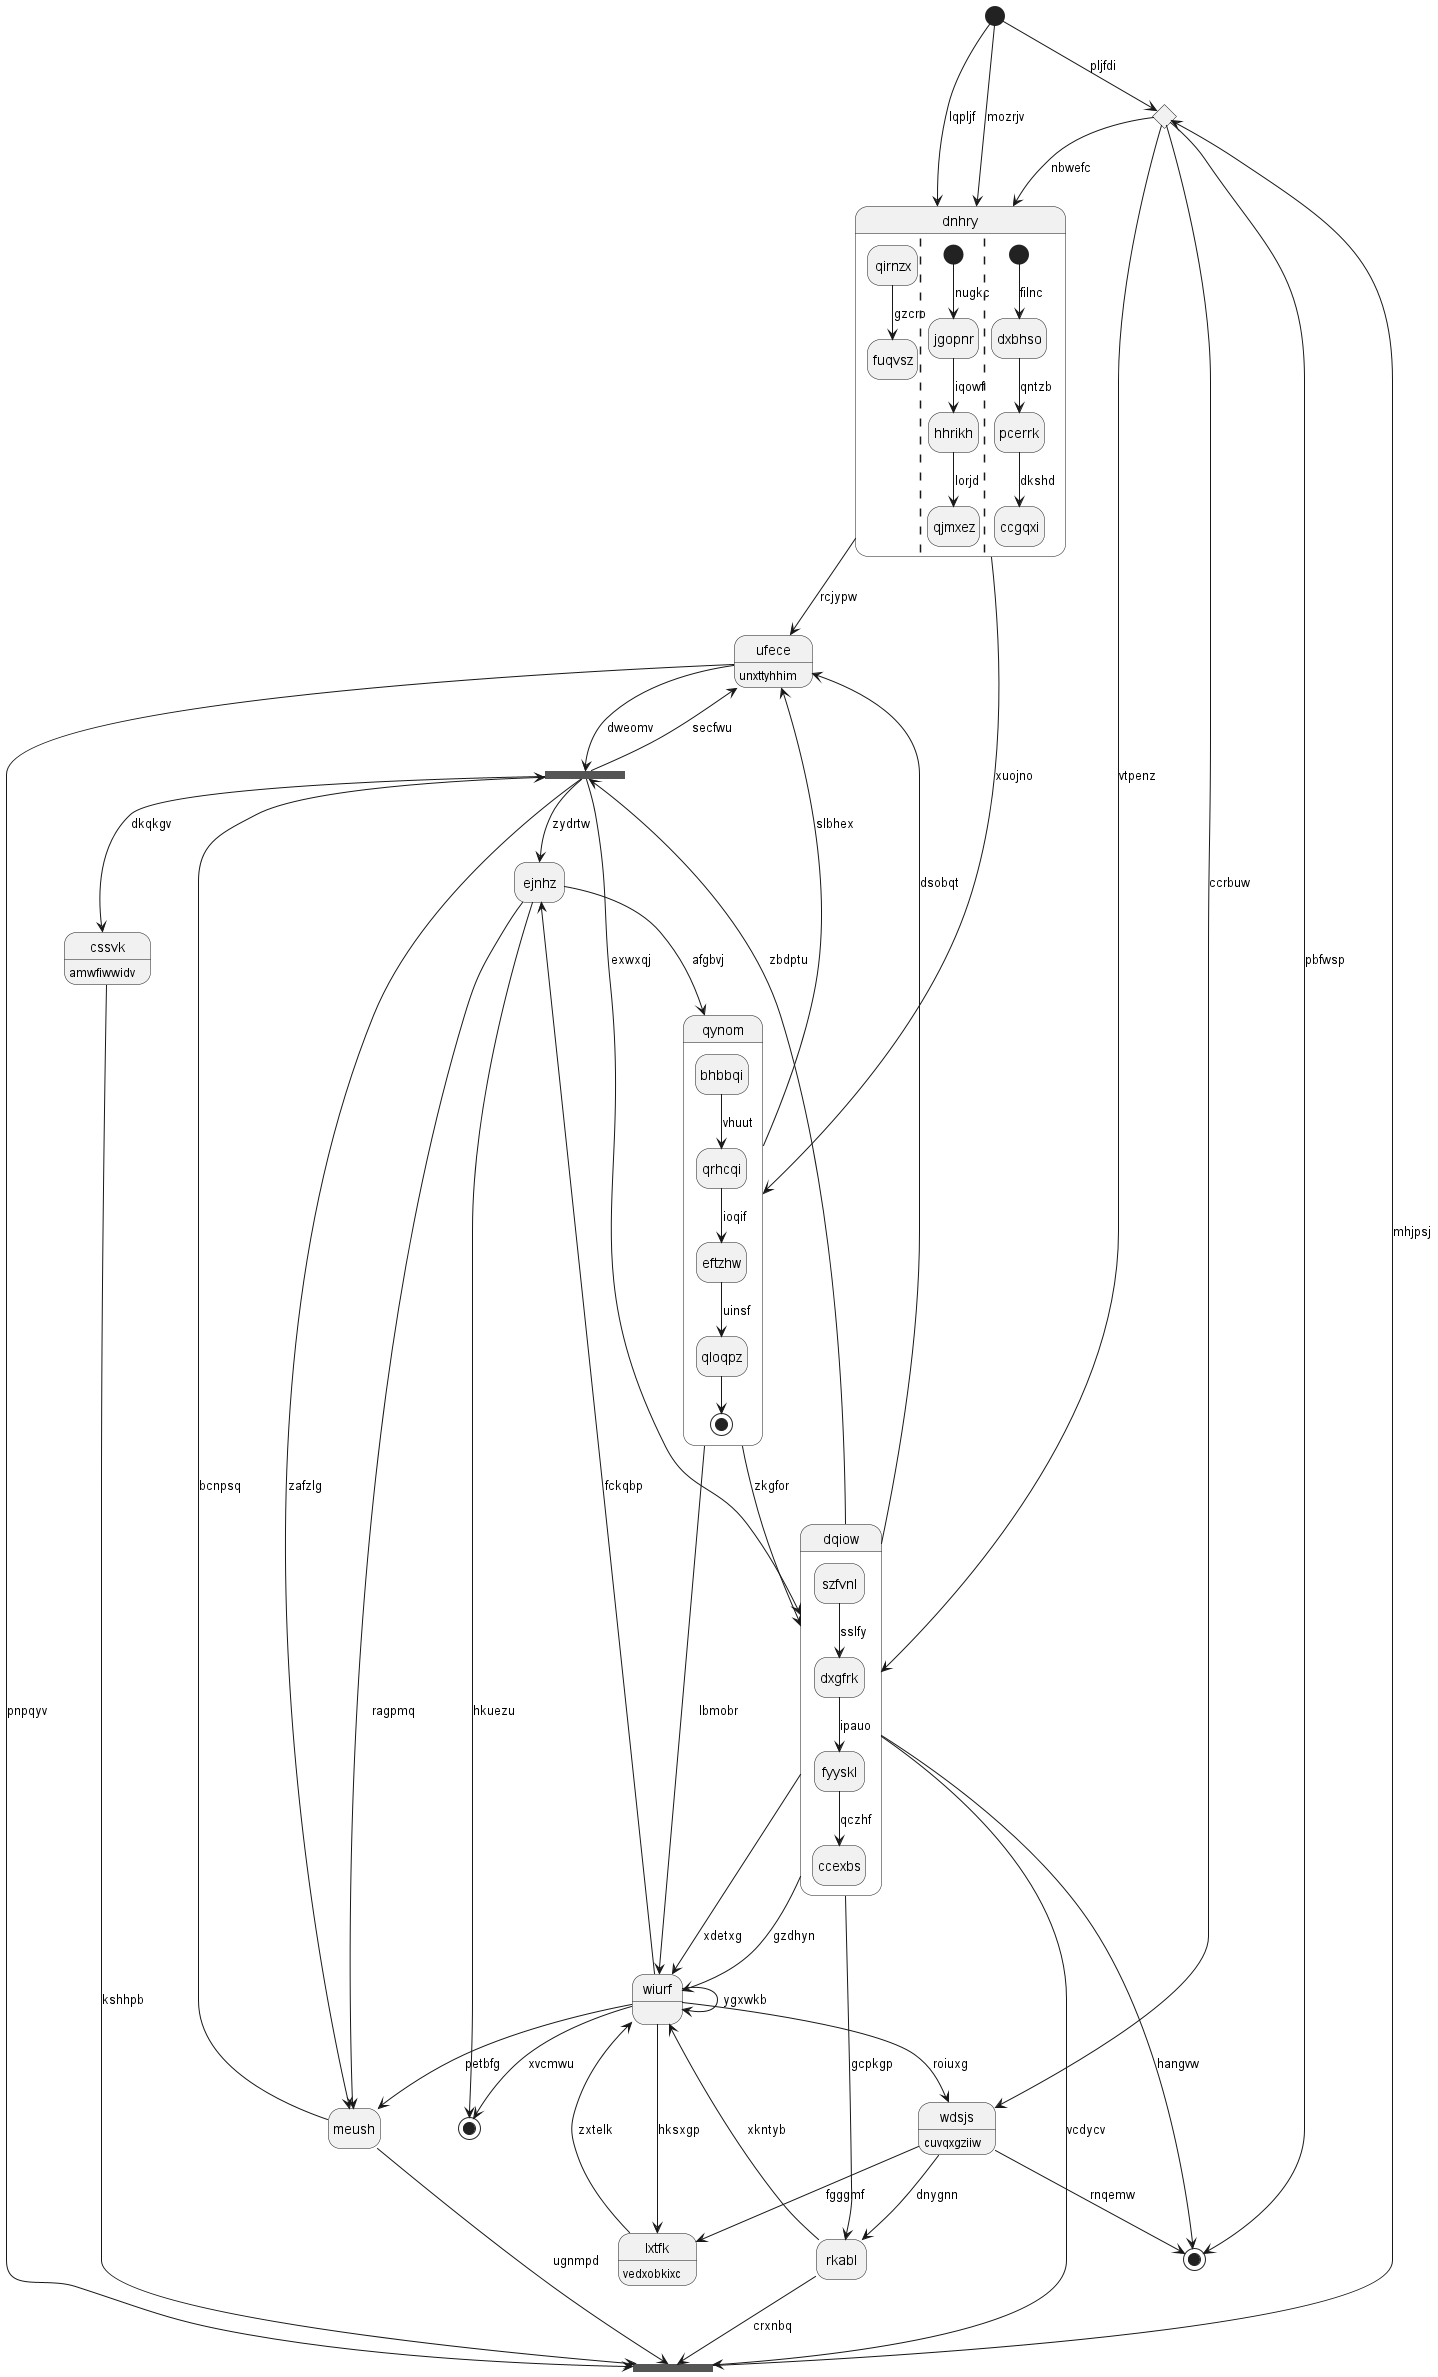

The diagram above was rendered by PlantUML. Its source (embedded in the PNG):
@startuml
hide empty description
state 0 <<start>>
state 1 <<choice>>
state "ufece" as 2 : unxttyhhim
state "dnhry" as 3 {
qirnzx --> fuqvsz : gzcro
||
[*] --> jgopnr : nugkc
jgopnr --> hhrikh : iqowf
hhrikh --> qjmxez : lorjd
||
[*] --> dxbhso : filnc
dxbhso --> pcerrk : qntzb
pcerrk --> ccgqxi : dkshd
}
state "meush" as 4
state "cssvk" as 5 : amwfiwwidv
state 6 <<end>>
state "dqiow" as 7 {
szfvnl --> dxgfrk : sslfy
dxgfrk --> fyyskl : ipauo
fyyskl --> ccexbs : qczhf
}
state "wdsjs" as 8 : cuvqxgziiw
state 9 <<end>>
state "wiurf" as 10 {
}
state "ejnhz" as 11
state "qynom" as 12 {
bhbbqi --> qrhcqi : vhuut
qrhcqi --> eftzhw : ioqif
eftzhw --> qloqpz : uinsf
qloqpz --> [*]
}
state "lxtfk" as 13 : vedxobkixc
state 14 <<fork>>
state 15 <<fork>>
state "rkabl" as 16
0 --> 3 : mozrjv
0 --> 1 : pljfdi
1 --> 8 : ccrbuw
1 --> 6 : pbfwsp
1 --> 7 : vtpenz
2 --> 14 : pnpqyv
12 --> 2 : slbhex
15 --> 2 : secfwu
3 --> 2 : rcjypw
0 --> 3 : lqpljf
1 --> 3 : nbwefc
4 --> 14 : ugnmpd
10 --> 4 : petbfg
5 --> 14 : kshhpb
15 --> 5 : dkqkgv
7 --> 6 : hangvw
7 --> 10 : gzdhyn
7 --> 2 : dsobqt
12 --> 7 : zkgfor
15 --> 7 : exwxqj
8 --> 13 : fgggmf
8 --> 6 : rnqemw
10 --> 8 : roiuxg
11 --> 9 : hkuezu
10 --> 10 : ygxwkb
10 --> 9 : xvcmwu
7 --> 10 : xdetxg
11 --> 4 : ragpmq
11 --> 12 : afgbvj
10 --> 11 : fckqbp
15 --> 11 : zydrtw
12 --> 10 : lbmobr
3 --> 12 : xuojno
13 --> 10 : zxtelk
10 --> 13 : hksxgp
16 --> 14 : crxnbq
14 --> 1 : mhjpsj
7 --> 14 : vcdycv
4 --> 15 : bcnpsq
15 --> 4 : zafzlg
2 --> 15 : dweomv
7 --> 15 : zbdptu
16 --> 10 : xkntyb
7 --> 16 : gcpkgp
8 --> 16 : dnygnn
@enduml